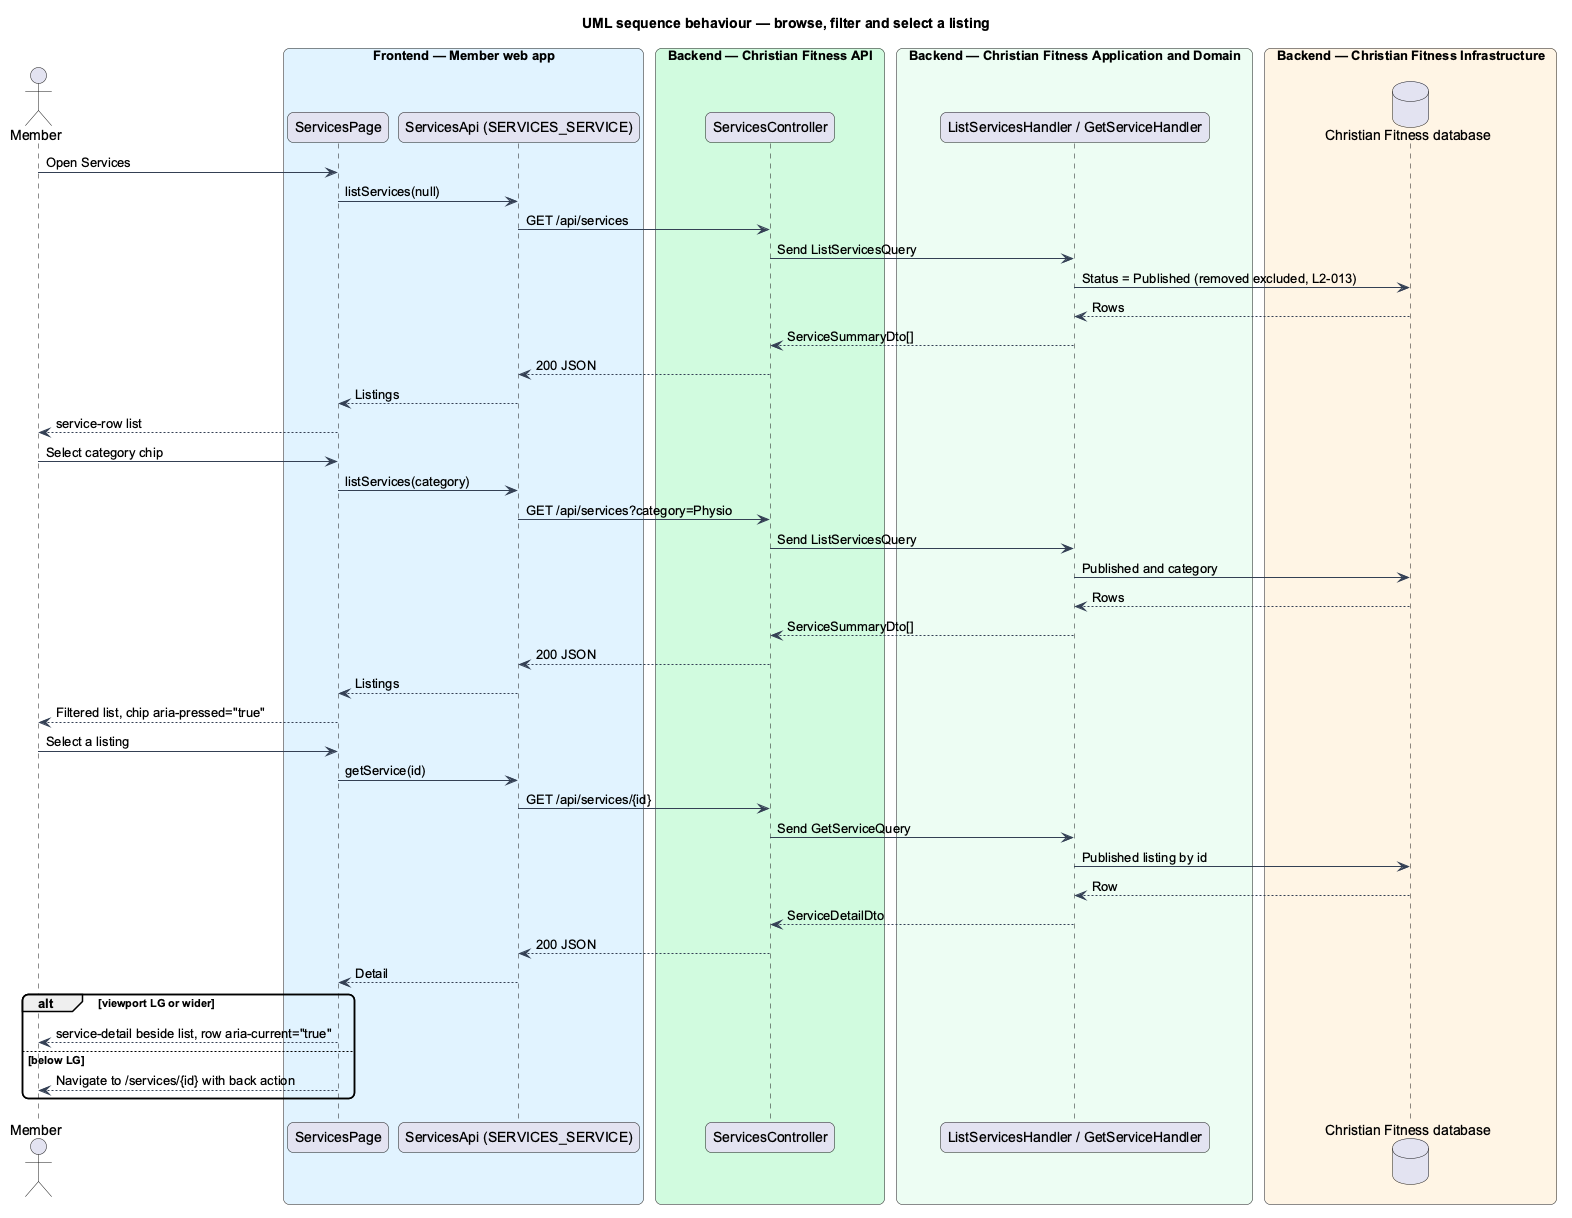

The diagram above was rendered by PlantUML. Its source (embedded in the PNG):
@startuml
title UML sequence behaviour — browse, filter and select a listing
skinparam backgroundColor #FFFFFF
skinparam shadowing false
skinparam roundcorner 12
skinparam defaultFontName Arial
skinparam ArrowColor #344054
actor "Member" as actor
box "Frontend — Member web app" #E0F2FE
  participant "ServicesPage" as page
  participant "ServicesApi (SERVICES_SERVICE)" as client
end box
box "Backend — Christian Fitness API" #D1FADF
  participant "ServicesController" as ctrl
end box
box "Backend — Christian Fitness Application and Domain" #ECFDF3
  participant "ListServicesHandler / GetServiceHandler" as h
end box
box "Backend — Christian Fitness Infrastructure" #FFF4E5
  database "Christian Fitness database" as db
end box
actor -> page : Open Services
page -> client : listServices(null)
client -> ctrl : GET /api/services
ctrl -> h : Send ListServicesQuery
h -> db : Status = Published (removed excluded, L2-013)
db --> h : Rows
h --> ctrl : ServiceSummaryDto[]
ctrl --> client : 200 JSON
client --> page : Listings
page --> actor : service-row list
actor -> page : Select category chip
page -> client : listServices(category)
client -> ctrl : GET /api/services?category=Physio
ctrl -> h : Send ListServicesQuery
h -> db : Published and category
db --> h : Rows
h --> ctrl : ServiceSummaryDto[]
ctrl --> client : 200 JSON
client --> page : Listings
page --> actor : Filtered list, chip aria-pressed="true"
actor -> page : Select a listing
page -> client : getService(id)
client -> ctrl : GET /api/services/{id}
ctrl -> h : Send GetServiceQuery
h -> db : Published listing by id
db --> h : Row
h --> ctrl : ServiceDetailDto
ctrl --> client : 200 JSON
client --> page : Detail
alt viewport LG or wider
  page --> actor : service-detail beside list, row aria-current="true"
else below LG
  page --> actor : Navigate to /services/{id} with back action
end
@enduml